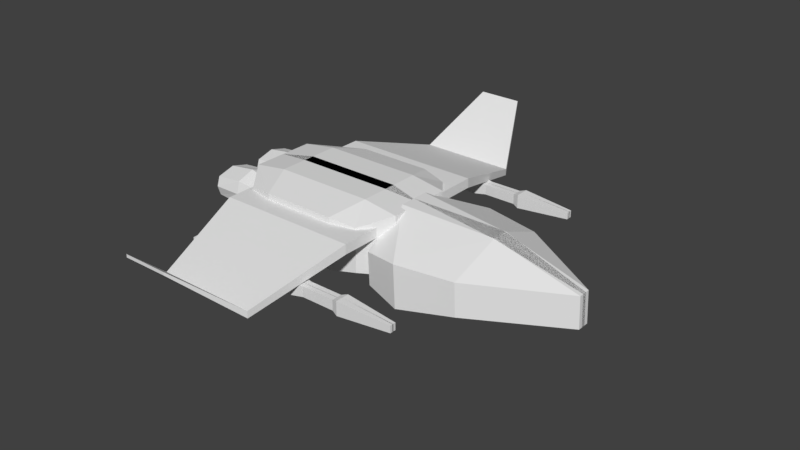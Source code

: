 # Source: ship.5.blend  (saved by Blender 2.79.0; exported with 4.5.12 LTS)
import bpy
from mathutils import Matrix  # noqa: F401  (used for matrix-valued properties, if any)

bpy.ops.wm.read_factory_settings(use_empty=True)
scene = bpy.context.scene
scene.name = 'Scene'

# ---- collections
col_collection_3 = bpy.data.collections.new('Collection 3'); scene.collection.children.link(col_collection_3)

# ---- world
world_world = bpy.data.worlds.new('World'); scene.world = world_world
world_world.color = (0.05088, 0.05088, 0.05088)
world_world.use_sun_shadow = False
world_world.sun_shadow_jitter_overblur = 0.0
world_world.cycles.sampling_method = 'MANUAL'

# ---- meshes
me_cube_029 = bpy.data.meshes.new('Cube.029')
me_cube_029.from_pydata([(-2.236, 1.584, -0.7062), (-2.236, 1.584, -0.01426), (0.09956, 1.584, -0.7062), (0.09956, 1.584, -0.01426), (-2.117, 0.0, -0.6274), (-2.117, 0.0, 0.6274), (2.272, -0.054, -0.8205), (2.272, -0.054, -0.1632), (-2.117, 0.4269, 0.6274), (2.272, 0.1696, -0.8205), (-2.117, 0.4269, -0.6274), (2.272, 0.1696, -0.1632), (-1.299, 1.876, -0.8341), (-1.299, 1.876, 0.06751), (0.1932, -0.2363, 0.4287), (0.1932, -0.2363, -0.8975), (0.1932, 0.2149, -0.8975), (0.1932, 0.2149, 0.4287)], [], [(10, 8, 1, 0), (12, 13, 3, 2), (17, 8, 5, 14), (16, 9, 6, 15), (9, 11, 7, 6), (2, 3, 11, 9), (12, 2, 9, 16), (13, 1, 8, 17), (4, 5, 8, 10), (3, 13, 17, 11), (0, 12, 16, 10), (10, 16, 15, 4), (11, 17, 14, 7), (0, 1, 13, 12)])
_uv = me_cube_029.uv_layers.new(name='UVMap')
_uv.uv.foreach_set('vector', [1.382, 0.05402, 1.019, 0.07763, 1.188, -0.3748, 1.388, -0.3879, 1.019, 1.055, 0.7578, 1.055, 0.7815, 0.5128, 0.9818, 0.5128, 0.06594, 0.5549, 0.07283, -0.3281, 0.1939, -0.3103, 0.1939, 0.5738, 0.6279, 0.4065, 0.5784, -0.3791, 0.6428, -0.3879, 0.7578, 0.3889, 1.084, 0.2393, 1.084, 0.4889, 1.019, 0.4889, 1.019, 0.2393, 0.9818, 0.5128, 0.7815, 0.5128, 0.8246, -0.3879, 1.015, -0.3879, 0.1939, 1.036, 0.2358, 0.4977, 0.5784, -0.3791, 0.6279, 0.4065, -0.3879, -0.05421, -0.2863, -0.3879, 0.07283, -0.3281, 0.06594, 0.5549, 1.388, 0.2157, 1.025, 0.2393, 1.019, 0.07763, 1.382, 0.05402, -0.3434, 0.4853, -0.3879, -0.05421, 0.06594, 0.5549, -0.003371, 1.364, 0.3057, 1.379, 0.1939, 1.036, 0.6279, 0.4065, 0.6349, 1.29, 0.6349, 1.29, 0.6279, 0.4065, 0.7578, 0.3889, 0.7578, 1.274, -0.003371, 1.364, 0.06594, 0.5549, 0.1939, 0.5738, 0.06005, 1.374, 0.9818, 1.388, 0.7815, 1.388, 0.7578, 1.055, 1.019, 1.055])
me_cube_029.use_remesh_preserve_volume = False
me_cube_029.use_remesh_preserve_attributes = False
me_cube_029.use_mirror_vertex_groups = False
me_cube_029.update()
me_cube_023 = bpy.data.meshes.new('Cube.023')
me_cube_023.from_pydata([], [], [])
me_cube_023.use_remesh_preserve_volume = False
me_cube_023.use_remesh_preserve_attributes = False
me_cube_023.use_mirror_vertex_groups = False
me_cube_023.update()
me_cube_024 = bpy.data.meshes.new('Cube.024')
me_cube_024.from_pydata([(-1.577, 1.288, -0.4674), (-1.577, 1.288, 0.4674), (1.577, 1.288, -0.4674), (1.577, 1.288, 0.4674), (-2.117, 0.0, -0.6274), (-2.117, 0.0, 0.6274), (2.117, 0.0, -0.6274), (2.117, 0.0, 0.6274), (-2.117, 0.6938, 0.6274), (2.117, 0.6938, -0.6274), (-2.117, 0.6938, -0.6274), (2.117, 0.6938, 0.6274), (0.9303, 1.401, -0.5513), (0.0, 1.401, -0.5513), (-0.9303, 1.401, -0.5513), (-0.9303, 1.401, 0.5513), (0.0, 1.401, 0.5513), (0.9303, 1.401, 0.5513), (-1.249, -0.1186, 0.7401), (0.0, -0.1186, 0.7401), (1.249, -0.1186, 0.7401), (1.249, -0.1186, -0.7401), (0.0, -0.1186, -0.7401), (-1.249, -0.1186, -0.7401), (1.249, 0.6997, -0.7401), (0.0, 0.6997, -0.7401), (-1.249, 0.6997, -0.7401), (-1.249, 0.6997, 0.7401), (0.0, 0.6997, 0.7401), (1.249, 0.6997, 0.7401)], [], [(10, 8, 1, 0), (12, 17, 3, 2), (27, 8, 5, 18), (24, 9, 6, 21), (9, 11, 7, 6), (2, 3, 11, 9), (12, 2, 9, 24), (15, 1, 8, 27), (4, 5, 8, 10), (3, 17, 29, 11), (17, 16, 28, 29), (16, 15, 27, 28), (0, 14, 26, 10), (14, 13, 25, 26), (13, 12, 24, 25), (10, 26, 23, 4), (26, 25, 22, 23), (25, 24, 21, 22), (11, 29, 20, 7), (29, 28, 19, 20), (28, 27, 18, 19), (0, 1, 15, 14), (14, 15, 16, 13), (13, 16, 17, 12)])
_uv = me_cube_024.uv_layers.new(name='UVMap')
_uv.uv.foreach_set('vector', [1.432, -0.1829, 1.001, -0.1829, 1.056, -0.4324, 1.377, -0.4324, 1.001, -0.1608, 0.621, -0.1608, 0.6499, -0.4324, 0.9717, -0.4324, -0.1542, 0.9805, -0.1502, 1.345, -0.3861, 1.345, -0.4324, 0.9805, 0.3428, -0.06784, 0.3388, -0.4324, 0.5747, -0.4324, 0.621, -0.06784, 1.053, 1.183, 0.621, 1.183, 0.621, 0.8917, 1.053, 0.8917, 0.9979, 1.432, 0.6761, 1.432, 0.621, 1.183, 1.053, 1.183, 0.0943, 0.06584, 0.1282, -0.2058, 0.3388, -0.4324, 0.3428, -0.06784, 0.0943, 0.8468, 0.06045, 1.118, -0.1502, 1.345, -0.1542, 0.9805, 1.432, 0.1083, 1.001, 0.1083, 1.001, -0.1829, 1.432, -0.1829, 0.06045, -0.2058, 0.0943, 0.06584, -0.1542, -0.06784, -0.1502, -0.4324, 0.0943, 0.06584, 0.0943, 0.4563, -0.1542, 0.4563, -0.1542, -0.06784, 0.0943, 0.4563, 0.0943, 0.8468, -0.1542, 0.9805, -0.1542, 0.4563, 0.1282, 1.118, 0.0943, 0.8468, 0.3428, 0.9805, 0.3388, 1.345, 0.0943, 0.8468, 0.0943, 0.4563, 0.3428, 0.4563, 0.3428, 0.9805, 0.0943, 0.4563, 0.0943, 0.06584, 0.3428, -0.06784, 0.3428, 0.4563, 0.3388, 1.345, 0.3428, 0.9805, 0.621, 0.9805, 0.5747, 1.345, 0.3428, 0.9805, 0.3428, 0.4563, 0.621, 0.4563, 0.621, 0.9805, 0.3428, 0.4563, 0.3428, -0.06784, 0.621, -0.06784, 0.621, 0.4563, -0.1502, -0.4324, -0.1542, -0.06784, -0.4324, -0.06784, -0.3861, -0.4324, -0.1542, -0.06784, -0.1542, 0.4563, -0.4324, 0.4563, -0.4324, -0.06784, -0.1542, 0.4563, -0.1542, 0.9805, -0.4324, 0.9805, -0.4324, 0.4563, 0.9717, 0.8917, 0.6499, 0.8917, 0.621, 0.6201, 1.001, 0.6201, 1.001, 0.6201, 0.621, 0.6201, 0.621, 0.2296, 1.001, 0.2296, 1.001, 0.2296, 0.621, 0.2296, 0.621, -0.1608, 1.001, -0.1608])
me_cube_024.use_remesh_preserve_volume = False
me_cube_024.use_remesh_preserve_attributes = False
me_cube_024.use_mirror_vertex_groups = False
me_cube_024.update()
me_cube_025 = bpy.data.meshes.new('Cube.025')
me_cube_025.from_pydata([(-1.681, 1.81, 0.2224), (-1.681, 1.81, 0.4286), (1.872, 1.81, 0.2224), (1.872, 1.81, 0.4286), (-1.681, 0.1261, 0.2224), (-1.681, 0.1261, 0.4286), (1.872, 0.1261, 0.2224), (1.872, 0.1261, 0.4286), (-1.147, 3.806, -0.1885), (-1.147, 3.806, -0.3326), (1.338, 3.806, -0.3326), (1.338, 3.806, -0.1885), (-0.4618, 5.001, 0.8818), (-0.4618, 5.001, 0.8172), (0.6528, 5.001, 0.8172), (0.6528, 5.001, 0.8818)], [], [(4, 5, 1, 0), (1, 3, 11, 8), (3, 1, 5, 7), (0, 2, 6, 4), (2, 3, 7, 6), (8, 11, 15, 12), (0, 1, 8, 9), (3, 2, 10, 11), (2, 0, 9, 10), (13, 12, 15, 14), (9, 8, 12, 13), (11, 10, 14, 15), (10, 9, 13, 14)])
_uv = me_cube_025.uv_layers.new(name='UVMap')
_uv.uv.foreach_set('vector', [1.984, -1.063, 2.063, -1.056, 2.007, -0.4795, 1.929, -0.4861, 0.2922, 0.03559, -1.063, 0.03559, -0.859, -0.6993, 0.08841, -0.6993, -1.063, 0.03559, 0.2922, 0.03559, 0.2922, 0.6281, -1.063, 0.6281, 0.2922, -0.3325, 1.647, -0.3325, 1.647, 0.2612, 0.2922, 0.2612, 0.5738, 1.486, 0.6521, 1.479, 0.7078, 2.056, 0.6295, 2.063, 0.08841, -0.6993, -0.859, -0.6993, -0.5978, -1.063, -0.1728, -1.063, 1.929, -0.4861, 2.007, -0.4795, 1.702, 0.2329, 1.647, 0.2283, 0.6521, 1.479, 0.5738, 1.486, 0.2922, 0.7717, 0.3469, 0.7671, 1.647, -0.3325, 0.2922, -0.3325, 0.496, -1.063, 1.443, -1.063, 0.7325, 0.9015, 0.7078, 0.9015, 0.7078, 0.505, 0.7325, 0.505, 1.647, 0.2283, 1.702, 0.2329, 2.063, 0.7388, 2.038, 0.7367, 0.3469, 0.7671, 0.2922, 0.7717, 0.6832, 0.2633, 0.7078, 0.2612, 1.171, 0.2612, 1.171, 1.145, 0.7325, 0.9015, 0.7325, 0.505])
me_cube_025.use_remesh_preserve_volume = False
me_cube_025.use_remesh_preserve_attributes = False
me_cube_025.use_mirror_vertex_groups = False
me_cube_025.update()
me_cube_026 = bpy.data.meshes.new('Cube.026')
me_cube_026.from_pydata([(-1.979, 1.176, -0.2727), (-1.979, 1.176, 0.2727), (1.786, 0.8342, -0.2239), (1.786, 0.8342, 0.2239), (-2.003, 4.172e-07, -0.5783), (-2.003, 4.172e-07, 0.5783), (1.761, 0.002726, -0.4451), (1.761, 0.002726, 0.4451), (-1.983, 1.333, 1.638e-09), (1.786, 0.9544, 3.422e-10), (1.761, 1.082, 3.307e-10), (1.761, 0.9232, -0.2956), (1.761, 0.9232, 0.2956), (1.786, -0.03767, -0.3462), (1.786, -0.03767, 0.3462), (0.7296, -0.05712, 0.4381), (0.7296, -0.05712, -0.4381), (0.7296, 1.198, 4.331e-10), (0.7296, 1.046, -0.2834), (0.7296, 1.046, 0.2834), (0.1273, 1.159, -0.3639), (-0.6976, 1.288, -0.489), (-0.6976, 1.288, 0.489), (0.1273, 1.159, 0.3639), (-0.6976, 2.98e-07, 0.7361), (0.1273, -0.006006, 0.5479), (0.1273, -0.006006, -0.5479), (-0.6976, 2.98e-07, -0.7361), (-0.6976, 1.51, 4.589e-10), (0.1273, 1.359, 4.185e-10), (-2.003, 1.288, 0.3841), (-1.989, -0.006831, 0.4246), (-2.003, 1.51, 1.638e-09), (-2.003, 1.288, -0.3841), (-1.989, -0.006831, -0.4246), (-1.003, -0.01907, 0.5405), (-0.9915, 1.164, 0.3472), (-0.9961, 1.321, 4.211e-10), (-0.9915, 1.164, -0.3472), (-1.003, -0.01907, -0.5405)], [], [(29, 23, 12, 10), (22, 30, 5, 24), (20, 11, 6, 26), (20, 29, 10, 11), (9, 2, 11, 10), (2, 13, 6, 11), (14, 3, 12, 7), (3, 9, 10, 12), (33, 32, 28, 21), (18, 17, 19, 15, 16), (9, 3, 19, 17), (13, 2, 18, 16), (3, 14, 15, 19), (2, 9, 17, 18), (21, 28, 29, 20), (33, 21, 27, 4), (21, 20, 26, 27), (12, 23, 25, 7), (23, 22, 24, 25), (32, 30, 22, 28), (28, 22, 23, 29), (1, 31, 5, 30), (0, 8, 32, 33), (34, 0, 33, 4), (1, 8, 37, 36), (8, 1, 30, 32), (35, 36, 37, 38, 39), (8, 0, 38, 37), (0, 34, 39, 38), (31, 1, 36, 35)])
_uv = me_cube_026.uv_layers.new(name='UVMap')
_uv.uv.foreach_set('vector', [0.2738, 0.3252, 0.2313, 0.3275, 0.1868, 0.001873, 0.2205, 0.0, 0.255, 0.4925, 0.255, 0.7513, 0.000392, 0.7513, 0.0, 0.4929, 0.3743, 0.3275, 0.4188, 0.001873, 0.6007, 0.001947, 0.6045, 0.3275, 0.3743, 0.3275, 0.3318, 0.3252, 0.3851, 0.0, 0.4188, 0.001873, 0.9054, 0.3273, 0.8614, 0.3511, 0.8473, 0.333, 0.9054, 0.3016, 0.8614, 0.3511, 0.8374, 0.5238, 0.818, 0.5153, 0.8473, 0.333, 0.9735, 0.5238, 0.9495, 0.3511, 0.9635, 0.333, 0.9929, 0.5153, 0.9495, 0.3511, 0.9054, 0.3273, 0.9054, 0.3016, 0.9635, 0.333, 0.3506, 0.7513, 0.3037, 0.7489, 0.3028, 0.4894, 0.3505, 0.4925, 0.4468, 0.7815, 0.5025, 0.7513, 0.5582, 0.7815, 0.5886, 1.0, 0.4164, 1.0, 0.2095, 0.9458, 0.2082, 0.9238, 0.4148, 0.9693, 0.4164, 0.9971, 0.001266, 0.997, 0.0, 0.8247, 0.2066, 0.7792, 0.2082, 0.9971, 0.2082, 0.9238, 0.2095, 0.7515, 0.4164, 0.7513, 0.4148, 0.9693, 0.0, 0.8247, 0.001266, 0.8027, 0.2082, 0.7513, 0.2066, 0.7792, 0.3505, 0.4925, 0.3028, 0.4894, 0.3318, 0.3252, 0.3743, 0.3275, 0.3506, 0.7513, 0.3505, 0.4925, 0.6056, 0.4929, 0.6052, 0.7513, 0.3505, 0.4925, 0.3743, 0.3275, 0.6045, 0.3275, 0.6056, 0.4929, 0.1868, 0.001873, 0.2313, 0.3275, 0.001027, 0.3275, 0.004811, 0.001947, 0.2313, 0.3275, 0.255, 0.4925, 0.0, 0.4929, 0.001027, 0.3275, 0.3018, 0.7489, 0.255, 0.7513, 0.255, 0.4925, 0.3028, 0.4894, 0.3028, 0.4894, 0.255, 0.4925, 0.2313, 0.3275, 0.2738, 0.3252, 0.7728, 0.2349, 0.8026, 0.0, 0.8328, 0.00151, 0.7947, 0.2574, 0.6656, 0.2349, 0.7192, 0.2662, 0.7192, 0.3016, 0.6437, 0.2574, 0.6357, 1.482e-09, 0.6656, 0.2349, 0.6437, 0.2574, 0.6056, 0.00151, 0.8055, 0.5966, 0.8028, 0.5677, 0.9966, 0.5696, 1.0, 0.5978, 0.7192, 0.2662, 0.7728, 0.2349, 0.7947, 0.2574, 0.7192, 0.3016, 0.6056, 0.5677, 0.6436, 0.3328, 0.7118, 0.3016, 0.78, 0.3328, 0.818, 0.5677, 0.6056, 0.8313, 0.6082, 0.8025, 0.8028, 0.8012, 0.7994, 0.8295, 0.6082, 0.8025, 0.6085, 0.5686, 0.8028, 0.5677, 0.8028, 0.8012, 0.8057, 0.8305, 0.8055, 0.5966, 1.0, 0.5978, 1.0, 0.8313])
me_cube_026.use_remesh_preserve_volume = False
me_cube_026.use_remesh_preserve_attributes = False
me_cube_026.use_mirror_vertex_groups = False
me_cube_026.update()
me_cube_027 = bpy.data.meshes.new('Cube.027')
me_cube_027.from_pydata([(-1.979, 1.176, -0.2727), (-1.979, 1.176, 0.2727), (1.786, 0.8342, -0.2239), (1.786, 0.8342, 0.2239), (-2.003, 4.172e-07, -0.5783), (-2.003, 4.172e-07, 0.5783), (1.761, 0.002726, -0.4451), (1.761, 0.002726, 0.4451), (-1.983, 1.333, 1.638e-09), (1.786, 0.9544, 3.422e-10), (1.761, 1.082, 3.307e-10), (1.761, 0.9232, -0.2956), (1.761, 0.9232, 0.2956), (1.786, -0.03767, -0.3462), (1.786, -0.03767, 0.3462), (0.7296, -0.05712, 0.4381), (0.7296, -0.05712, -0.4381), (0.7296, 1.198, 4.331e-10), (0.7296, 1.046, -0.2834), (0.7296, 1.046, 0.2834), (0.1273, 1.159, -0.3639), (-0.6976, 1.288, -0.489), (-0.6976, 1.288, 0.489), (0.1273, 1.159, 0.3639), (-0.6976, 2.98e-07, 0.7361), (0.1273, -0.006006, 0.5479), (0.1273, -0.006006, -0.5479), (-0.6976, 2.98e-07, -0.7361), (-0.6976, 1.51, 4.589e-10), (0.1273, 1.359, 4.185e-10), (-2.003, 1.288, 0.3841), (-1.989, -0.006831, 0.4246), (-2.003, 1.51, 1.638e-09), (-2.003, 1.288, -0.3841), (-1.989, -0.006831, -0.4246), (-1.003, -0.01907, 0.5405), (-0.9915, 1.164, 0.3472), (-0.9961, 1.321, 4.211e-10), (-0.9915, 1.164, -0.3472), (-1.003, -0.01907, -0.5405)], [], [(29, 23, 12, 10), (22, 30, 5, 24), (20, 11, 6, 26), (20, 29, 10, 11), (9, 2, 11, 10), (2, 13, 6, 11), (14, 3, 12, 7), (3, 9, 10, 12), (33, 32, 28, 21), (18, 17, 19, 15, 16), (9, 3, 19, 17), (13, 2, 18, 16), (3, 14, 15, 19), (2, 9, 17, 18), (21, 28, 29, 20), (33, 21, 27, 4), (21, 20, 26, 27), (12, 23, 25, 7), (23, 22, 24, 25), (32, 30, 22, 28), (28, 22, 23, 29), (1, 31, 5, 30), (0, 8, 32, 33), (34, 0, 33, 4), (1, 8, 37, 36), (8, 1, 30, 32), (35, 36, 37, 38, 39), (8, 0, 38, 37), (0, 34, 39, 38), (31, 1, 36, 35)])
_uv = me_cube_027.uv_layers.new(name='UVMap')
_uv.uv.foreach_set('vector', [0.2738, 0.3252, 0.2313, 0.3275, 0.1868, 0.001873, 0.2205, 0.0, 0.255, 0.4925, 0.255, 0.7513, 0.000392, 0.7513, 0.0, 0.4929, 0.3743, 0.3275, 0.4188, 0.001873, 0.6007, 0.001947, 0.6045, 0.3275, 0.3743, 0.3275, 0.3318, 0.3252, 0.3851, 0.0, 0.4188, 0.001873, 0.9054, 0.3273, 0.8614, 0.3511, 0.8473, 0.333, 0.9054, 0.3016, 0.8614, 0.3511, 0.8374, 0.5238, 0.818, 0.5153, 0.8473, 0.333, 0.9735, 0.5238, 0.9495, 0.3511, 0.9635, 0.333, 0.9929, 0.5153, 0.9495, 0.3511, 0.9054, 0.3273, 0.9054, 0.3016, 0.9635, 0.333, 0.3506, 0.7513, 0.3037, 0.7489, 0.3028, 0.4894, 0.3505, 0.4925, 0.4468, 0.7815, 0.5025, 0.7513, 0.5582, 0.7815, 0.5886, 1.0, 0.4164, 1.0, 0.2095, 0.9458, 0.2082, 0.9238, 0.4148, 0.9693, 0.4164, 0.9971, 0.001266, 0.997, 0.0, 0.8247, 0.2066, 0.7792, 0.2082, 0.9971, 0.2082, 0.9238, 0.2095, 0.7515, 0.4164, 0.7513, 0.4148, 0.9693, 0.0, 0.8247, 0.001266, 0.8027, 0.2082, 0.7513, 0.2066, 0.7792, 0.3505, 0.4925, 0.3028, 0.4894, 0.3318, 0.3252, 0.3743, 0.3275, 0.3506, 0.7513, 0.3505, 0.4925, 0.6056, 0.4929, 0.6052, 0.7513, 0.3505, 0.4925, 0.3743, 0.3275, 0.6045, 0.3275, 0.6056, 0.4929, 0.1868, 0.001873, 0.2313, 0.3275, 0.001027, 0.3275, 0.004811, 0.001947, 0.2313, 0.3275, 0.255, 0.4925, 0.0, 0.4929, 0.001027, 0.3275, 0.3018, 0.7489, 0.255, 0.7513, 0.255, 0.4925, 0.3028, 0.4894, 0.3028, 0.4894, 0.255, 0.4925, 0.2313, 0.3275, 0.2738, 0.3252, 0.7728, 0.2349, 0.8026, 0.0, 0.8328, 0.00151, 0.7947, 0.2574, 0.6656, 0.2349, 0.7192, 0.2662, 0.7192, 0.3016, 0.6437, 0.2574, 0.6357, 1.482e-09, 0.6656, 0.2349, 0.6437, 0.2574, 0.6056, 0.00151, 0.8055, 0.5966, 0.8028, 0.5677, 0.9966, 0.5696, 1.0, 0.5978, 0.7192, 0.2662, 0.7728, 0.2349, 0.7947, 0.2574, 0.7192, 0.3016, 0.6056, 0.5677, 0.6436, 0.3328, 0.7118, 0.3016, 0.78, 0.3328, 0.818, 0.5677, 0.6056, 0.8313, 0.6082, 0.8025, 0.8028, 0.8012, 0.7994, 0.8295, 0.6082, 0.8025, 0.6085, 0.5686, 0.8028, 0.5677, 0.8028, 0.8012, 0.8057, 0.8305, 0.8055, 0.5966, 1.0, 0.5978, 1.0, 0.8313])
me_cube_027.use_remesh_preserve_volume = False
me_cube_027.use_remesh_preserve_attributes = False
me_cube_027.use_mirror_vertex_groups = False
me_cube_027.update()
me_cube_028 = bpy.data.meshes.new('Cube.028')
me_cube_028.from_pydata([(-3.536, 24.4, -3.389), (-3.536, 24.4, -2.138), (3.318, 23.68, -3.075), (3.318, 23.68, -2.452), (3.318, 23.04, -3.075), (3.318, 23.04, -2.452), (1.696, 24.4, -3.389), (0.1309, 24.4, -3.376), (-0.8523, 24.4, -3.376), (-2.417, 24.4, -3.389), (-2.417, 24.4, -2.138), (-0.8523, 24.4, -2.15), (0.1309, 24.4, -2.15), (1.696, 24.4, -2.138), (1.514, 24.05, -3.223), (0.5063, 24.05, -3.223), (0.5063, 24.05, -2.304), (1.514, 24.05, -2.304), (0.5063, 23.1, -2.304), (1.514, 23.1, -2.304), (1.514, 23.1, -3.223), (0.5063, 23.1, -3.223), (-1.254, 23.95, -3.2), (-2.21, 23.95, -3.2), (-2.21, 23.95, -2.327), (-1.254, 23.95, -2.327), (-2.21, 23.05, -2.327), (-1.254, 23.05, -2.327), (-1.254, 23.05, -3.2), (-2.21, 23.05, -3.2), (-3.536, 21.83, -3.389), (-3.536, 21.83, -2.138), (3.318, 22.56, -3.075), (3.318, 22.56, -2.452), (-3.536, 23.12, -3.389), (-3.536, 23.12, -2.138), (3.318, 23.2, -3.075), (3.318, 23.2, -2.452), (1.696, 21.83, -3.389), (0.1309, 21.83, -3.376), (-0.8523, 21.83, -3.376), (-2.417, 21.83, -3.389), (-2.417, 21.83, -2.138), (-0.8523, 21.83, -2.15), (0.1309, 21.83, -2.15), (1.696, 21.83, -2.138), (-2.417, 23.12, -2.138), (-0.8523, 23.12, -2.15), (0.1309, 23.12, -2.15), (1.696, 23.12, -2.138), (1.696, 23.12, -3.389), (0.1309, 23.12, -3.376), (-0.8523, 23.12, -3.376), (-2.417, 23.12, -3.389), (1.514, 22.19, -3.223), (0.5063, 22.19, -3.223), (0.5063, 22.19, -2.304), (1.514, 22.19, -2.304), (0.5063, 23.14, -2.304), (1.514, 23.14, -2.304), (1.514, 23.14, -3.223), (0.5063, 23.14, -3.223), (-1.254, 22.29, -3.2), (-2.21, 22.29, -3.2), (-2.21, 22.29, -2.327), (-1.254, 22.29, -2.327), (-2.21, 23.19, -2.327), (-1.254, 23.19, -2.327), (-1.254, 23.19, -3.2), (-2.21, 23.19, -3.2)], [], [(34, 35, 1, 0), (6, 13, 3, 2), (10, 1, 35, 46), (6, 2, 4, 50), (2, 3, 5, 4), (0, 9, 53, 34), (47, 11, 25, 27), (8, 7, 51, 52), (3, 13, 49, 5), (12, 11, 47, 48), (9, 10, 24, 23), (0, 1, 10, 9), (8, 11, 12, 7), (7, 12, 16, 15), (15, 14, 20, 21), (17, 16, 18, 19), (15, 16, 17, 14), (49, 13, 17, 19), (51, 7, 15, 21), (13, 6, 14, 17), (12, 48, 18, 16), (6, 50, 20, 14), (23, 22, 28, 29), (25, 24, 26, 27), (23, 24, 25, 22), (53, 9, 23, 29), (11, 8, 22, 25), (10, 46, 26, 24), (8, 52, 28, 22), (34, 30, 31, 35), (38, 32, 33, 45), (42, 46, 35, 31), (38, 50, 36, 32), (32, 36, 37, 33), (30, 34, 53, 41), (47, 67, 65, 43), (40, 52, 51, 39), (33, 37, 49, 45), (44, 48, 47, 43), (41, 63, 64, 42), (30, 41, 42, 31), (40, 39, 44, 43), (39, 55, 56, 44), (55, 61, 60, 54), (57, 59, 58, 56), (55, 54, 57, 56), (49, 59, 57, 45), (51, 61, 55, 39), (45, 57, 54, 38), (44, 56, 58, 48), (38, 54, 60, 50), (63, 69, 68, 62), (65, 67, 66, 64), (63, 62, 65, 64), (53, 69, 63, 41), (43, 65, 62, 40), (42, 64, 66, 46), (40, 62, 68, 52)])
_uv = me_cube_028.uv_layers.new(name='UVMap')
_uv.uv.foreach_set('vector', [0.9919, -0.07631, 0.7304, -0.07631, 0.7304, -0.3434, 0.9919, -0.3434, 1.248, 0.551, 0.9867, 0.551, 1.052, 0.1908, 1.182, 0.1908, 0.7304, 0.8505, 0.7304, 1.083, 0.462, 1.083, 0.462, 0.8505, -0.3434, -0.004565, -0.1912, -0.3434, -0.05766, -0.3434, -0.07497, -0.004564, 1.188, 1.199, 1.058, 1.199, 1.058, 1.066, 1.188, 1.066, -0.3434, 1.083, -0.3434, 0.8505, -0.07497, 0.8505, -0.07497, 1.083, 0.462, 0.5251, 0.7304, 0.5251, 0.6352, 0.6076, 0.448, 0.6076, -0.3434, 0.5251, -0.3434, 0.3207, -0.07497, 0.3207, -0.07498, 0.5251, 0.5782, -0.3434, 0.7304, -0.004565, 0.462, -0.004565, 0.4446, -0.3434, 0.7304, 0.3207, 0.7304, 0.5251, 0.462, 0.5251, 0.462, 0.3207, 1.343, 0.451, 1.343, 0.7113, 1.248, 0.6719, 1.248, 0.4904, -0.1103, 1.343, -0.1103, 1.083, 0.1194, 1.083, 0.1194, 1.343, 0.9867, 0.6881, 0.7304, 0.6881, 0.7304, 0.4874, 0.9867, 0.4874, 0.9867, 0.4874, 0.7304, 0.4874, 0.7624, 0.3965, 0.9547, 0.3965, -0.2688, 0.2419, -0.2688, 0.03236, -0.07142, 0.03236, -0.07142, 0.2419, 0.6558, 0.03236, 0.6558, 0.2419, 0.4584, 0.2419, 0.4584, 0.03236, 0.9547, 0.3965, 0.7624, 0.3965, 0.7624, 0.1908, 0.9547, 0.1908, 0.462, -0.004565, 0.7304, -0.004565, 0.6558, 0.03236, 0.4584, 0.03236, -0.07497, 0.3207, -0.3434, 0.3207, -0.2688, 0.2419, -0.07142, 0.2419, 1.132, 1.066, 1.132, 0.806, 1.207, 0.8404, 1.207, 1.032, 0.7304, 0.3207, 0.462, 0.3207, 0.4584, 0.2419, 0.6558, 0.2419, -0.3434, -0.004565, -0.07497, -0.004564, -0.07142, 0.03236, -0.2688, 0.03236, -0.2482, 0.8064, -0.2482, 0.6076, -0.06097, 0.6076, -0.06097, 0.8064, 0.6352, 0.6076, 0.6352, 0.8064, 0.448, 0.8064, 0.448, 0.6076, 0.4841, 1.278, 0.3017, 1.278, 0.3017, 1.083, 0.4841, 1.083, -0.07497, 0.8505, -0.3434, 0.8505, -0.2482, 0.8064, -0.06097, 0.8064, 1.058, 0.806, 1.058, 0.551, 1.153, 0.5877, 1.153, 0.7692, 0.7304, 0.8505, 0.462, 0.8505, 0.448, 0.8064, 0.6352, 0.8064, -0.3434, 0.5251, -0.07498, 0.5251, -0.06097, 0.6076, -0.2482, 0.6076, 0.9919, -0.07631, 0.9919, 0.1908, 0.7304, 0.1908, 0.7304, -0.07631, 0.9919, 0.005375, 1.058, -0.3434, 1.188, -0.3434, 1.253, 0.005375, 0.1935, 0.8505, 0.462, 0.8505, 0.462, 1.083, 0.1935, 1.083, 0.1935, -0.004565, -0.07497, -0.004564, -0.09229, -0.3434, 0.04124, -0.3434, 1.122, 0.005375, 1.122, 0.1383, 0.9919, 0.1383, 0.9919, 0.005375, 0.1935, 1.083, -0.07497, 1.083, -0.07497, 0.8505, 0.1935, 0.8505, 0.462, 0.5251, 0.476, 0.6076, 0.2887, 0.6076, 0.1935, 0.5251, 0.1935, 0.5251, -0.07498, 0.5251, -0.07497, 0.3207, 0.1935, 0.3207, 0.3457, -0.3434, 0.4793, -0.3434, 0.462, -0.004565, 0.1935, -0.004565, 0.1935, 0.3207, 0.462, 0.3207, 0.462, 0.5251, 0.1935, 0.5251, 1.248, 0.1908, 1.343, 0.2302, 1.343, 0.4117, 1.248, 0.451, -0.3434, 1.083, -0.1103, 1.083, -0.1103, 1.343, -0.3434, 1.343, 0.7304, 1.185, 0.7304, 0.9809, 0.9867, 0.9809, 0.9867, 1.185, 0.7304, 0.9809, 0.7624, 0.8969, 0.9547, 0.8969, 0.9867, 0.9809, 0.1188, 0.2419, -0.07853, 0.2419, -0.07853, 0.03236, 0.1188, 0.03236, 0.2682, 0.03236, 0.4655, 0.03236, 0.4655, 0.2419, 0.2682, 0.2419, 0.7624, 0.8969, 0.7624, 0.6881, 0.9547, 0.6881, 0.9547, 0.8969, 0.462, -0.004565, 0.4655, 0.03236, 0.2682, 0.03236, 0.1935, -0.004565, -0.07497, 0.3207, -0.07853, 0.2419, 0.1188, 0.2419, 0.1935, 0.3207, 1.132, 1.066, 1.058, 1.032, 1.058, 0.8404, 1.132, 0.806, 0.1935, 0.3207, 0.2682, 0.2419, 0.4655, 0.2419, 0.462, 0.3207, 0.1935, -0.004565, 0.1188, 0.03236, -0.07853, 0.03236, -0.07497, -0.004564, 0.09825, 0.8064, -0.08898, 0.8064, -0.08898, 0.6076, 0.09825, 0.6076, 0.2887, 0.6076, 0.476, 0.6076, 0.476, 0.8064, 0.2887, 0.8064, 0.1194, 1.281, 0.1194, 1.083, 0.3017, 1.083, 0.3017, 1.281, -0.07497, 0.8505, -0.08898, 0.8064, 0.09825, 0.8064, 0.1935, 0.8505, 1.248, 0.806, 1.153, 0.7692, 1.153, 0.5877, 1.248, 0.551, 0.1935, 0.8505, 0.2887, 0.8064, 0.476, 0.8064, 0.462, 0.8505, 0.1935, 0.5251, 0.09825, 0.6076, -0.08898, 0.6076, -0.07498, 0.5251])
me_cube_028.use_remesh_preserve_volume = False
me_cube_028.use_remesh_preserve_attributes = False
me_cube_028.use_mirror_vertex_groups = False
me_cube_028.update()

# ---- objects
ob_cube_002 = bpy.data.objects.new('Cube.002', me_cube_029)
ob_cube_003 = bpy.data.objects.new('Cube.003', me_cube_023)
ob_cube_019 = bpy.data.objects.new('Cube.019', me_cube_024)
ob_cube_020 = bpy.data.objects.new('Cube.020', me_cube_025)
ob_cube_021 = bpy.data.objects.new('Cube.021', me_cube_026)
ob_cube_022 = bpy.data.objects.new('Cube.022', me_cube_027)
ob_cube_023 = bpy.data.objects.new('Cube.023', me_cube_028)

# ---- transforms, parenting, visibility, modifiers, constraints
ob_cube_002.location = (2.226, -0.03573, 0.5135)
ob_cube_002.rotation_euler = (1.219e-10, -0.04259, -5.726e-09)
ob_cube_002.scale = (0.5933, 0.5445, 0.7016)
ob_cube_002.lineart.crease_threshold = 0.0
_m = ob_cube_002.modifiers.new('Mirror', 'MIRROR')
_m.use_axis = (False, True, False)
ob_cube_003.location = (-0.2061, 0.07231, 0.4257)
ob_cube_003.scale = (0.5933, 0.7016, 0.7016)
ob_cube_003.lineart.crease_threshold = 0.0
_m = ob_cube_003.modifiers.new('Mirror', 'MIRROR')
_m.use_axis = (False, True, False)
ob_cube_019.location = (-0.1987, -0.04411, 0.4257)
ob_cube_019.scale = (0.5933, 0.7016, 0.7016)
ob_cube_019.lineart.crease_threshold = 0.0
_m = ob_cube_019.modifiers.new('Mirror', 'MIRROR')
_m.use_axis = (False, True, False)
ob_cube_020.location = (-0.2061, -0.04411, 0.4257)
ob_cube_020.scale = (0.5933, 0.7016, 0.7016)
ob_cube_020.lineart.crease_threshold = 0.0
_m = ob_cube_020.modifiers.new('Mirror', 'MIRROR')
_m.use_axis = (False, True, False)
ob_cube_021.location = (-1.518, 0.3887, 0.3858)
ob_cube_021.scale = (0.3175, 0.2097, 0.3755)
ob_cube_021.lineart.crease_threshold = 0.0
_m = ob_cube_021.modifiers.new('Mirror', 'MIRROR')
_m.use_axis = (False, True, False)
ob_cube_022.location = (-1.518, -0.395, 0.3858)
ob_cube_022.scale = (0.3175, 0.2097, 0.3755)
ob_cube_022.lineart.crease_threshold = 0.0
_m = ob_cube_022.modifiers.new('Mirror', 'MIRROR')
_m.use_axis = (False, True, False)
ob_cube_023.location = (0.5422, -3.988e-05, 0.753)
ob_cube_023.scale = (0.4878, 0.08211, 0.1637)
ob_cube_023.lineart.crease_threshold = 0.0
_m = ob_cube_023.modifiers.new('Mirror', 'MIRROR')
_m.use_axis = (False, True, False)

# ---- collection membership
col_collection_3.objects.link(ob_cube_002)
col_collection_3.objects.link(ob_cube_003)
col_collection_3.objects.link(ob_cube_019)
col_collection_3.objects.link(ob_cube_020)
col_collection_3.objects.link(ob_cube_021)
col_collection_3.objects.link(ob_cube_022)
col_collection_3.objects.link(ob_cube_023)

# ---- scene / render settings (as saved in the file)
scene.frame_start = 1; scene.frame_end = 250; scene.frame_set(66)
scene.render.engine = 'BLENDER_EEVEE_NEXT'
scene.render.resolution_percentage = 50
scene.render.dither_intensity = 0.0
scene.cycles.use_denoising = False
scene.cycles.samples = 128
scene.cycles.sampling_pattern = 'TABULATED_SOBOL'
scene.cycles.use_adaptive_sampling = False
scene.cycles.use_light_tree = False
scene.cycles.blur_glossy = 0.0
scene.cycles.sample_clamp_indirect = 0.0
scene.view_settings.view_transform = 'Standard'
bpy.context.view_layer.update()

# ---- added for rendering (the .blend has no active camera and no usable light): camera, sun
cam_auto = bpy.data.cameras.new('AutoCamera')
cam_auto.lens = 50.0
cam_auto.sensor_width = 36.0
cam_auto.clip_end = 1000.0
ob_auto_camera = bpy.data.objects.new('AutoCamera', cam_auto)
scene.collection.objects.link(ob_auto_camera)
ob_auto_camera.location = (9.1935, -10.2093, 7.21291)
ob_auto_camera.rotation_euler = (1.09748, -7.21219e-08, 0.694738)
scene.camera = ob_auto_camera
light_auto_sun = bpy.data.lights.new('AutoSun', 'SUN')
light_auto_sun.energy = 3.0
light_auto_sun.angle = 0.0523599
ob_auto_sun = bpy.data.objects.new('AutoSun', light_auto_sun)
scene.collection.objects.link(ob_auto_sun)
ob_auto_sun.rotation_euler = (0.872665, 0.174533, 0.523599)
bpy.context.view_layer.update()

